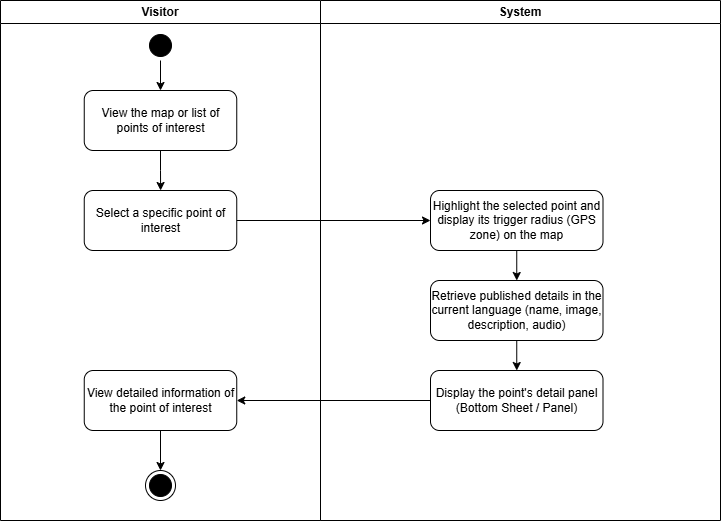

The diagram above was exported from draw.io. Its source (the exported page's mxGraphModel, read from the mxfile embedded in the PNG):
<mxGraphModel dx="753" dy="458" grid="1" gridSize="10" guides="1" tooltips="1" connect="1" arrows="1" fold="1" page="1" pageScale="1" pageWidth="850" pageHeight="1100" math="0" shadow="0">
  <root>
    <mxCell id="0" />
    <mxCell id="1" parent="0" />
    <mxCell id="f3wA9gV-O5e5bCPdZ5Ud-7" parent="1" style="swimlane;whiteSpace=wrap;html=1;startSize=23;" value="Visitor" vertex="1">
      <mxGeometry height="520" width="320" x="80" y="80" as="geometry" />
    </mxCell>
    <mxCell id="EaufEtur421DVzWBXrY_-1" edge="1" parent="f3wA9gV-O5e5bCPdZ5Ud-7" source="f3wA9gV-O5e5bCPdZ5Ud-9" style="edgeStyle=orthogonalEdgeStyle;rounded=0;orthogonalLoop=1;jettySize=auto;html=1;exitX=0.5;exitY=1;exitDx=0;exitDy=0;entryX=0.5;entryY=0;entryDx=0;entryDy=0;defaultLabelBackgroundColor=page;" target="3K2VOXr9R0M1gW1RNWDr-1">
      <mxGeometry relative="1" as="geometry" />
    </mxCell>
    <mxCell id="f3wA9gV-O5e5bCPdZ5Ud-9" parent="f3wA9gV-O5e5bCPdZ5Ud-7" style="ellipse;html=1;shape=startState;fillColor=#000000;strokeColor=#000000;" value="" vertex="1">
      <mxGeometry height="30" width="30" x="145" y="30" as="geometry" />
    </mxCell>
    <mxCell id="Mtnmo3D12SsfSmxhxBgS-2" edge="1" parent="f3wA9gV-O5e5bCPdZ5Ud-7" source="3K2VOXr9R0M1gW1RNWDr-1" style="edgeStyle=orthogonalEdgeStyle;rounded=0;orthogonalLoop=1;jettySize=auto;html=1;exitX=0.5;exitY=1;exitDx=0;exitDy=0;defaultLabelBackgroundColor=page;" target="Mtnmo3D12SsfSmxhxBgS-1">
      <mxGeometry relative="1" as="geometry" />
    </mxCell>
    <mxCell id="3K2VOXr9R0M1gW1RNWDr-1" parent="f3wA9gV-O5e5bCPdZ5Ud-7" style="rounded=1;whiteSpace=wrap;html=1;roundedPerimeter=1;" value="View the map or list of points of interest" vertex="1">
      <mxGeometry height="60" width="152.5" x="83.75" y="90" as="geometry" />
    </mxCell>
    <mxCell id="Mtnmo3D12SsfSmxhxBgS-1" parent="f3wA9gV-O5e5bCPdZ5Ud-7" style="rounded=1;whiteSpace=wrap;html=1;roundedPerimeter=1;" value="Select a specific point of interest" vertex="1">
      <mxGeometry height="60" width="152.5" x="83.75" y="190" as="geometry" />
    </mxCell>
    <mxCell id="Mtnmo3D12SsfSmxhxBgS-9" edge="1" parent="f3wA9gV-O5e5bCPdZ5Ud-7" source="Mtnmo3D12SsfSmxhxBgS-6" style="edgeStyle=orthogonalEdgeStyle;rounded=0;orthogonalLoop=1;jettySize=auto;html=1;exitX=0.5;exitY=1;exitDx=0;exitDy=0;entryX=0.5;entryY=0;entryDx=0;entryDy=0;defaultLabelBackgroundColor=page;" target="f3wA9gV-O5e5bCPdZ5Ud-35">
      <mxGeometry relative="1" as="geometry" />
    </mxCell>
    <mxCell id="Mtnmo3D12SsfSmxhxBgS-6" parent="f3wA9gV-O5e5bCPdZ5Ud-7" style="rounded=1;whiteSpace=wrap;html=1;roundedPerimeter=1;" value="View detailed information of the point of interest" vertex="1">
      <mxGeometry height="60" width="152.5" x="83.75" y="370" as="geometry" />
    </mxCell>
    <mxCell id="f3wA9gV-O5e5bCPdZ5Ud-35" parent="f3wA9gV-O5e5bCPdZ5Ud-7" style="ellipse;html=1;shape=endState;fillColor=#000000;strokeColor=#000000;" value="" vertex="1">
      <mxGeometry height="30" width="30" x="145" y="470" as="geometry" />
    </mxCell>
    <mxCell id="f3wA9gV-O5e5bCPdZ5Ud-8" parent="1" style="swimlane;whiteSpace=wrap;html=1;" value="System" vertex="1">
      <mxGeometry height="520" width="400" x="400" y="80" as="geometry" />
    </mxCell>
    <mxCell id="EaufEtur421DVzWBXrY_-3" edge="1" parent="f3wA9gV-O5e5bCPdZ5Ud-8" source="f3wA9gV-O5e5bCPdZ5Ud-12" style="edgeStyle=orthogonalEdgeStyle;rounded=0;orthogonalLoop=1;jettySize=auto;html=1;exitX=0.5;exitY=1;exitDx=0;exitDy=0;entryX=0.5;entryY=0;entryDx=0;entryDy=0;defaultLabelBackgroundColor=page;" target="f3wA9gV-O5e5bCPdZ5Ud-16">
      <mxGeometry relative="1" as="geometry" />
    </mxCell>
    <mxCell id="f3wA9gV-O5e5bCPdZ5Ud-12" parent="f3wA9gV-O5e5bCPdZ5Ud-8" style="rounded=1;whiteSpace=wrap;html=1;roundedPerimeter=1;" value="Highlight the selected point and display its trigger radius (GPS zone) on the map" vertex="1">
      <mxGeometry height="60" width="172.5" x="110" y="190" as="geometry" />
    </mxCell>
    <mxCell id="Mtnmo3D12SsfSmxhxBgS-5" edge="1" parent="f3wA9gV-O5e5bCPdZ5Ud-8" source="f3wA9gV-O5e5bCPdZ5Ud-16" style="edgeStyle=orthogonalEdgeStyle;rounded=0;orthogonalLoop=1;jettySize=auto;html=1;exitX=0.5;exitY=1;exitDx=0;exitDy=0;entryX=0.5;entryY=0;entryDx=0;entryDy=0;defaultLabelBackgroundColor=page;" target="Mtnmo3D12SsfSmxhxBgS-4">
      <mxGeometry relative="1" as="geometry" />
    </mxCell>
    <mxCell id="f3wA9gV-O5e5bCPdZ5Ud-16" parent="f3wA9gV-O5e5bCPdZ5Ud-8" style="rounded=1;whiteSpace=wrap;html=1;roundedPerimeter=1;" value="Retrieve published details in the current language (name, image, description, audio)" vertex="1">
      <mxGeometry height="60" width="172.5" x="110" y="280" as="geometry" />
    </mxCell>
    <mxCell id="Mtnmo3D12SsfSmxhxBgS-4" parent="f3wA9gV-O5e5bCPdZ5Ud-8" style="rounded=1;whiteSpace=wrap;html=1;roundedPerimeter=1;" value="Display the point's detail panel (Bottom Sheet / Panel)" vertex="1">
      <mxGeometry height="60" width="172.5" x="110" y="370" as="geometry" />
    </mxCell>
    <mxCell id="Mtnmo3D12SsfSmxhxBgS-3" edge="1" parent="1" source="Mtnmo3D12SsfSmxhxBgS-1" style="edgeStyle=orthogonalEdgeStyle;rounded=0;orthogonalLoop=1;jettySize=auto;html=1;exitX=1;exitY=0.5;exitDx=0;exitDy=0;entryX=0;entryY=0.5;entryDx=0;entryDy=0;defaultLabelBackgroundColor=page;" target="f3wA9gV-O5e5bCPdZ5Ud-12">
      <mxGeometry relative="1" as="geometry" />
    </mxCell>
    <mxCell id="Mtnmo3D12SsfSmxhxBgS-8" edge="1" parent="1" source="Mtnmo3D12SsfSmxhxBgS-4" style="edgeStyle=orthogonalEdgeStyle;rounded=0;orthogonalLoop=1;jettySize=auto;html=1;exitX=0;exitY=0.5;exitDx=0;exitDy=0;entryX=1;entryY=0.5;entryDx=0;entryDy=0;defaultLabelBackgroundColor=page;" target="Mtnmo3D12SsfSmxhxBgS-6">
      <mxGeometry relative="1" as="geometry" />
    </mxCell>
  </root>
</mxGraphModel>